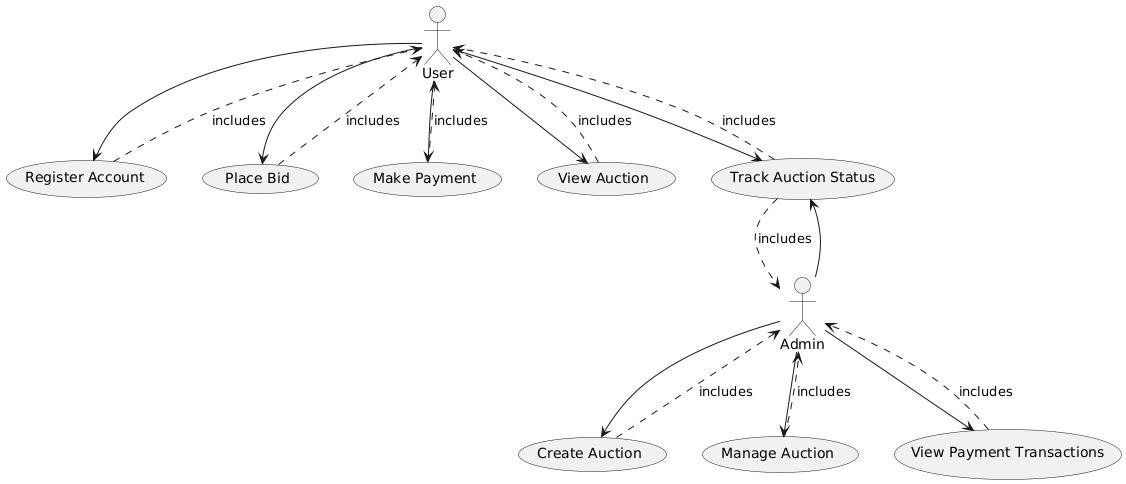

The diagram above was rendered by PlantUML. Its source (embedded in the PNG):
@startuml
actor User
actor Admin

' User use cases
User --> (Register Account)
User --> (Place Bid)
User --> (Make Payment)
User --> (View Auction)
User --> (Track Auction Status)

' Admin use cases
Admin --> (Create Auction)
Admin --> (Manage Auction)
Admin --> (View Payment Transactions)
Admin --> (Track Auction Status)

' Relationships
(Register Account) .down.> (User) : includes
(Place Bid) .down.> (User) : includes
(Make Payment) .down.> (User) : includes
(View Auction) .down.> (User) : includes
(Track Auction Status) .down.> (User) : includes
(Create Auction) .down.> (Admin) : includes
(Manage Auction) .down.> (Admin) : includes
(View Payment Transactions) .down.> (Admin) : includes
(Track Auction Status) .down.> (Admin) : includes
@enduml